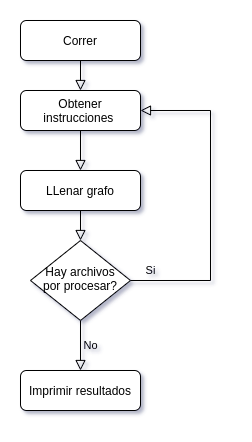

The diagram above was exported from draw.io. Its source (the exported page's mxGraphModel, read from the mxfile embedded in the PNG):
<mxGraphModel dx="1350" dy="774" grid="1" gridSize="10" guides="1" tooltips="1" connect="1" arrows="1" fold="1" page="1" pageScale="1" pageWidth="827" pageHeight="1169" math="0" shadow="0">
  <root>
    <mxCell id="WIyWlLk6GJQsqaUBKTNV-0" />
    <mxCell id="WIyWlLk6GJQsqaUBKTNV-1" parent="WIyWlLk6GJQsqaUBKTNV-0" />
    <mxCell id="WIyWlLk6GJQsqaUBKTNV-2" value="" style="rounded=0;html=1;jettySize=auto;orthogonalLoop=1;fontSize=11;endArrow=block;endFill=0;endSize=8;strokeWidth=1;shadow=0;labelBackgroundColor=none;edgeStyle=orthogonalEdgeStyle;entryX=0.5;entryY=0;entryDx=0;entryDy=0;" parent="WIyWlLk6GJQsqaUBKTNV-1" source="WIyWlLk6GJQsqaUBKTNV-3" target="WIyWlLk6GJQsqaUBKTNV-11" edge="1">
      <mxGeometry relative="1" as="geometry" />
    </mxCell>
    <mxCell id="WIyWlLk6GJQsqaUBKTNV-3" value="Correr" style="rounded=1;whiteSpace=wrap;html=1;fontSize=12;glass=0;strokeWidth=1;shadow=0;" parent="WIyWlLk6GJQsqaUBKTNV-1" vertex="1">
      <mxGeometry x="160" y="70" width="120" height="40" as="geometry" />
    </mxCell>
    <mxCell id="WIyWlLk6GJQsqaUBKTNV-5" value="No" style="edgeStyle=orthogonalEdgeStyle;rounded=0;html=1;jettySize=auto;orthogonalLoop=1;fontSize=11;endArrow=block;endFill=0;endSize=8;strokeWidth=1;shadow=0;labelBackgroundColor=none;" parent="WIyWlLk6GJQsqaUBKTNV-1" source="WIyWlLk6GJQsqaUBKTNV-6" target="WIyWlLk6GJQsqaUBKTNV-7" edge="1">
      <mxGeometry y="10" relative="1" as="geometry">
        <mxPoint as="offset" />
      </mxGeometry>
    </mxCell>
    <mxCell id="WIyWlLk6GJQsqaUBKTNV-6" value="Hay archivos por procesar?" style="rhombus;whiteSpace=wrap;html=1;shadow=0;fontFamily=Helvetica;fontSize=12;align=center;strokeWidth=1;spacing=6;spacingTop=-4;" parent="WIyWlLk6GJQsqaUBKTNV-1" vertex="1">
      <mxGeometry x="170" y="290" width="100" height="80" as="geometry" />
    </mxCell>
    <mxCell id="WIyWlLk6GJQsqaUBKTNV-7" value="Imprimir resultados" style="rounded=1;whiteSpace=wrap;html=1;fontSize=12;glass=0;strokeWidth=1;shadow=0;" parent="WIyWlLk6GJQsqaUBKTNV-1" vertex="1">
      <mxGeometry x="160" y="420" width="120" height="40" as="geometry" />
    </mxCell>
    <mxCell id="_A1iXgNcxIOaej7o7M63-2" value="LLenar grafo" style="rounded=1;whiteSpace=wrap;html=1;fontSize=12;glass=0;strokeWidth=1;shadow=0;" vertex="1" parent="WIyWlLk6GJQsqaUBKTNV-1">
      <mxGeometry x="160" y="220" width="120" height="40" as="geometry" />
    </mxCell>
    <mxCell id="_A1iXgNcxIOaej7o7M63-3" value="" style="rounded=0;html=1;jettySize=auto;orthogonalLoop=1;fontSize=11;endArrow=block;endFill=0;endSize=8;strokeWidth=1;shadow=0;labelBackgroundColor=none;edgeStyle=orthogonalEdgeStyle;exitX=0.5;exitY=1;exitDx=0;exitDy=0;entryX=0.5;entryY=0;entryDx=0;entryDy=0;" edge="1" parent="WIyWlLk6GJQsqaUBKTNV-1" source="WIyWlLk6GJQsqaUBKTNV-11" target="_A1iXgNcxIOaej7o7M63-2">
      <mxGeometry relative="1" as="geometry">
        <mxPoint x="230" y="130" as="sourcePoint" />
        <mxPoint x="230" y="180" as="targetPoint" />
      </mxGeometry>
    </mxCell>
    <mxCell id="WIyWlLk6GJQsqaUBKTNV-11" value="&lt;span style=&quot;font-family: &amp;#34;helvetica&amp;#34;&quot;&gt;Obtener instrucciones&lt;/span&gt;&amp;nbsp;" style="rounded=1;whiteSpace=wrap;html=1;fontSize=12;glass=0;strokeWidth=1;shadow=0;" parent="WIyWlLk6GJQsqaUBKTNV-1" vertex="1">
      <mxGeometry x="160" y="140" width="120" height="40" as="geometry" />
    </mxCell>
    <mxCell id="_A1iXgNcxIOaej7o7M63-6" value="Si&lt;br&gt;" style="edgeStyle=orthogonalEdgeStyle;rounded=0;html=1;jettySize=auto;orthogonalLoop=1;fontSize=11;endArrow=block;endFill=0;endSize=8;strokeWidth=1;shadow=0;labelBackgroundColor=none;exitX=1;exitY=0.5;exitDx=0;exitDy=0;entryX=1;entryY=0.5;entryDx=0;entryDy=0;" edge="1" parent="WIyWlLk6GJQsqaUBKTNV-1" source="WIyWlLk6GJQsqaUBKTNV-6" target="WIyWlLk6GJQsqaUBKTNV-11">
      <mxGeometry x="-0.875" y="10" relative="1" as="geometry">
        <mxPoint as="offset" />
        <mxPoint x="230" y="380" as="sourcePoint" />
        <mxPoint x="230" y="430" as="targetPoint" />
        <Array as="points">
          <mxPoint x="350" y="330" />
          <mxPoint x="350" y="160" />
        </Array>
      </mxGeometry>
    </mxCell>
    <mxCell id="_A1iXgNcxIOaej7o7M63-7" value="" style="rounded=0;html=1;jettySize=auto;orthogonalLoop=1;fontSize=11;endArrow=block;endFill=0;endSize=8;strokeWidth=1;shadow=0;labelBackgroundColor=none;edgeStyle=orthogonalEdgeStyle;entryX=0.5;entryY=0;entryDx=0;entryDy=0;exitX=0.5;exitY=1;exitDx=0;exitDy=0;" edge="1" parent="WIyWlLk6GJQsqaUBKTNV-1" source="_A1iXgNcxIOaej7o7M63-2" target="WIyWlLk6GJQsqaUBKTNV-6">
      <mxGeometry relative="1" as="geometry">
        <mxPoint x="230" y="130" as="sourcePoint" />
        <mxPoint x="230" y="170" as="targetPoint" />
      </mxGeometry>
    </mxCell>
  </root>
</mxGraphModel>